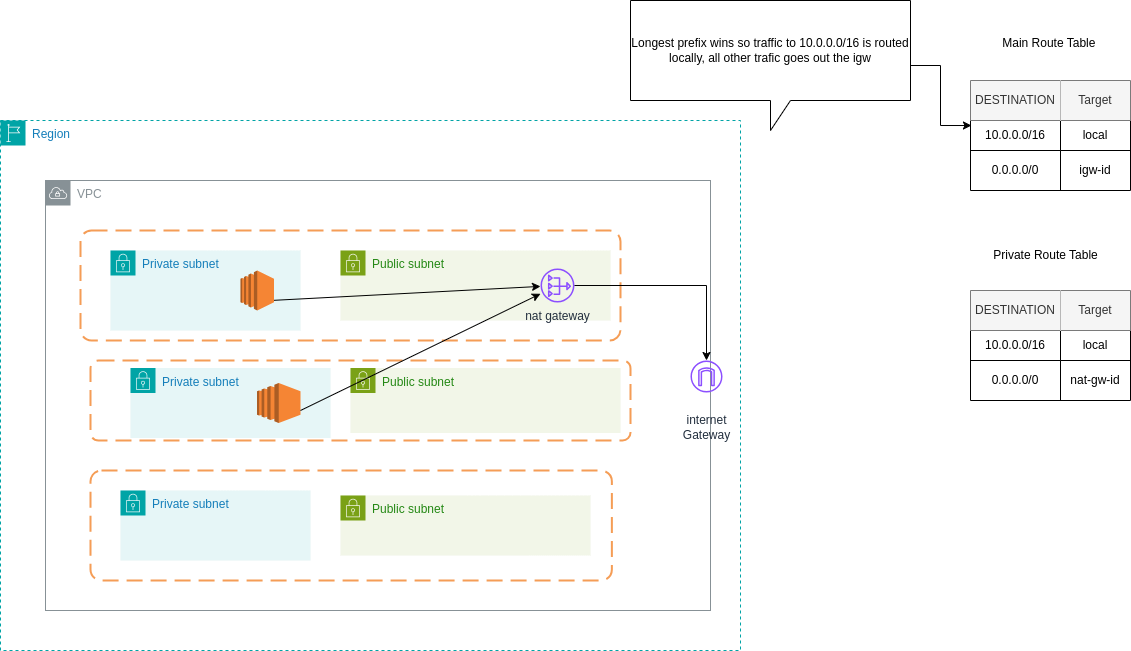

The diagram above was exported from draw.io. Its source (the exported page's mxGraphModel, read from the mxfile embedded in the PNG):
<mxGraphModel dx="1079" dy="754" grid="1" gridSize="10" guides="1" tooltips="1" connect="1" arrows="1" fold="1" page="1" pageScale="1" pageWidth="850" pageHeight="1100" math="0" shadow="0">
  <root>
    <mxCell id="0" />
    <mxCell id="1" parent="0" />
    <mxCell id="JBd_6_M5Q4wyhwv7pKVM-1" value="Region" style="points=[[0,0],[0.25,0],[0.5,0],[0.75,0],[1,0],[1,0.25],[1,0.5],[1,0.75],[1,1],[0.75,1],[0.5,1],[0.25,1],[0,1],[0,0.75],[0,0.5],[0,0.25]];outlineConnect=0;gradientColor=none;html=1;whiteSpace=wrap;fontSize=12;fontStyle=0;container=1;pointerEvents=0;collapsible=0;recursiveResize=0;shape=mxgraph.aws4.group;grIcon=mxgraph.aws4.group_region;strokeColor=#00A4A6;fillColor=none;verticalAlign=top;align=left;spacingLeft=30;fontColor=#147EBA;dashed=1;" parent="1" vertex="1">
      <mxGeometry x="50" y="140" width="740" height="530" as="geometry" />
    </mxCell>
    <mxCell id="JBd_6_M5Q4wyhwv7pKVM-2" value="VPC" style="sketch=0;outlineConnect=0;gradientColor=none;html=1;whiteSpace=wrap;fontSize=12;fontStyle=0;shape=mxgraph.aws4.group;grIcon=mxgraph.aws4.group_vpc;strokeColor=#879196;fillColor=none;verticalAlign=top;align=left;spacingLeft=30;fontColor=#879196;dashed=0;" parent="JBd_6_M5Q4wyhwv7pKVM-1" vertex="1">
      <mxGeometry x="45" y="60" width="665" height="430" as="geometry" />
    </mxCell>
    <mxCell id="JBd_6_M5Q4wyhwv7pKVM-3" value="" style="rounded=1;arcSize=10;dashed=1;strokeColor=#F59D56;fillColor=none;gradientColor=none;dashPattern=8 4;strokeWidth=2;" parent="JBd_6_M5Q4wyhwv7pKVM-1" vertex="1">
      <mxGeometry x="80" y="110" width="540" height="110" as="geometry" />
    </mxCell>
    <mxCell id="JBd_6_M5Q4wyhwv7pKVM-4" value="" style="rounded=1;arcSize=10;dashed=1;strokeColor=#F59D56;fillColor=none;gradientColor=none;dashPattern=8 4;strokeWidth=2;" parent="JBd_6_M5Q4wyhwv7pKVM-1" vertex="1">
      <mxGeometry x="90" y="240" width="540" height="80" as="geometry" />
    </mxCell>
    <mxCell id="JBd_6_M5Q4wyhwv7pKVM-5" value="" style="rounded=1;arcSize=10;dashed=1;strokeColor=#F59D56;fillColor=none;gradientColor=none;dashPattern=8 4;strokeWidth=2;" parent="JBd_6_M5Q4wyhwv7pKVM-1" vertex="1">
      <mxGeometry x="90" y="350" width="521.38" height="110" as="geometry" />
    </mxCell>
    <mxCell id="JBd_6_M5Q4wyhwv7pKVM-6" value="Public subnet" style="points=[[0,0],[0.25,0],[0.5,0],[0.75,0],[1,0],[1,0.25],[1,0.5],[1,0.75],[1,1],[0.75,1],[0.5,1],[0.25,1],[0,1],[0,0.75],[0,0.5],[0,0.25]];outlineConnect=0;gradientColor=none;html=1;whiteSpace=wrap;fontSize=12;fontStyle=0;container=1;pointerEvents=0;collapsible=0;recursiveResize=0;shape=mxgraph.aws4.group;grIcon=mxgraph.aws4.group_security_group;grStroke=0;strokeColor=#7AA116;fillColor=#F2F6E8;verticalAlign=top;align=left;spacingLeft=30;fontColor=#248814;dashed=0;" parent="JBd_6_M5Q4wyhwv7pKVM-1" vertex="1">
      <mxGeometry x="340" y="130" width="270" height="70" as="geometry" />
    </mxCell>
    <mxCell id="JBd_6_M5Q4wyhwv7pKVM-17" value="nat gateway" style="sketch=0;outlineConnect=0;fontColor=#232F3E;gradientColor=none;fillColor=#8C4FFF;strokeColor=none;dashed=0;verticalLabelPosition=bottom;verticalAlign=top;align=center;html=1;fontSize=12;fontStyle=0;aspect=fixed;pointerEvents=1;shape=mxgraph.aws4.nat_gateway;" parent="JBd_6_M5Q4wyhwv7pKVM-6" vertex="1">
      <mxGeometry x="200" y="18" width="34" height="34" as="geometry" />
    </mxCell>
    <mxCell id="JBd_6_M5Q4wyhwv7pKVM-7" value="Public subnet" style="points=[[0,0],[0.25,0],[0.5,0],[0.75,0],[1,0],[1,0.25],[1,0.5],[1,0.75],[1,1],[0.75,1],[0.5,1],[0.25,1],[0,1],[0,0.75],[0,0.5],[0,0.25]];outlineConnect=0;gradientColor=none;html=1;whiteSpace=wrap;fontSize=12;fontStyle=0;container=1;pointerEvents=0;collapsible=0;recursiveResize=0;shape=mxgraph.aws4.group;grIcon=mxgraph.aws4.group_security_group;grStroke=0;strokeColor=#7AA116;fillColor=#F2F6E8;verticalAlign=top;align=left;spacingLeft=30;fontColor=#248814;dashed=0;" parent="JBd_6_M5Q4wyhwv7pKVM-1" vertex="1">
      <mxGeometry x="350" y="247.5" width="270" height="65" as="geometry" />
    </mxCell>
    <mxCell id="JBd_6_M5Q4wyhwv7pKVM-10" value="Public subnet" style="points=[[0,0],[0.25,0],[0.5,0],[0.75,0],[1,0],[1,0.25],[1,0.5],[1,0.75],[1,1],[0.75,1],[0.5,1],[0.25,1],[0,1],[0,0.75],[0,0.5],[0,0.25]];outlineConnect=0;gradientColor=none;html=1;whiteSpace=wrap;fontSize=12;fontStyle=0;container=1;pointerEvents=0;collapsible=0;recursiveResize=0;shape=mxgraph.aws4.group;grIcon=mxgraph.aws4.group_security_group;grStroke=0;strokeColor=#7AA116;fillColor=#F2F6E8;verticalAlign=top;align=left;spacingLeft=30;fontColor=#248814;dashed=0;" parent="JBd_6_M5Q4wyhwv7pKVM-1" vertex="1">
      <mxGeometry x="340" y="375" width="250" height="60" as="geometry" />
    </mxCell>
    <mxCell id="JBd_6_M5Q4wyhwv7pKVM-11" value="Private subnet" style="points=[[0,0],[0.25,0],[0.5,0],[0.75,0],[1,0],[1,0.25],[1,0.5],[1,0.75],[1,1],[0.75,1],[0.5,1],[0.25,1],[0,1],[0,0.75],[0,0.5],[0,0.25]];outlineConnect=0;gradientColor=none;html=1;whiteSpace=wrap;fontSize=12;fontStyle=0;container=1;pointerEvents=0;collapsible=0;recursiveResize=0;shape=mxgraph.aws4.group;grIcon=mxgraph.aws4.group_security_group;grStroke=0;strokeColor=#00A4A6;fillColor=#E6F6F7;verticalAlign=top;align=left;spacingLeft=30;fontColor=#147EBA;dashed=0;" parent="JBd_6_M5Q4wyhwv7pKVM-1" vertex="1">
      <mxGeometry x="110" y="130" width="190" height="80" as="geometry" />
    </mxCell>
    <mxCell id="JBd_6_M5Q4wyhwv7pKVM-41" value="" style="endArrow=classic;html=1;rounded=0;" parent="JBd_6_M5Q4wyhwv7pKVM-11" target="JBd_6_M5Q4wyhwv7pKVM-17" edge="1">
      <mxGeometry width="50" height="50" relative="1" as="geometry">
        <mxPoint x="160" y="50" as="sourcePoint" />
        <mxPoint x="210" as="targetPoint" />
      </mxGeometry>
    </mxCell>
    <mxCell id="JBd_6_M5Q4wyhwv7pKVM-12" value="Private subnet" style="points=[[0,0],[0.25,0],[0.5,0],[0.75,0],[1,0],[1,0.25],[1,0.5],[1,0.75],[1,1],[0.75,1],[0.5,1],[0.25,1],[0,1],[0,0.75],[0,0.5],[0,0.25]];outlineConnect=0;gradientColor=none;html=1;whiteSpace=wrap;fontSize=12;fontStyle=0;container=1;pointerEvents=0;collapsible=0;recursiveResize=0;shape=mxgraph.aws4.group;grIcon=mxgraph.aws4.group_security_group;grStroke=0;strokeColor=#00A4A6;fillColor=#E6F6F7;verticalAlign=top;align=left;spacingLeft=30;fontColor=#147EBA;dashed=0;" parent="JBd_6_M5Q4wyhwv7pKVM-1" vertex="1">
      <mxGeometry x="130" y="247.5" width="200" height="70" as="geometry" />
    </mxCell>
    <mxCell id="JBd_6_M5Q4wyhwv7pKVM-14" value="Private subnet" style="points=[[0,0],[0.25,0],[0.5,0],[0.75,0],[1,0],[1,0.25],[1,0.5],[1,0.75],[1,1],[0.75,1],[0.5,1],[0.25,1],[0,1],[0,0.75],[0,0.5],[0,0.25]];outlineConnect=0;gradientColor=none;html=1;whiteSpace=wrap;fontSize=12;fontStyle=0;container=1;pointerEvents=0;collapsible=0;recursiveResize=0;shape=mxgraph.aws4.group;grIcon=mxgraph.aws4.group_security_group;grStroke=0;strokeColor=#00A4A6;fillColor=#E6F6F7;verticalAlign=top;align=left;spacingLeft=30;fontColor=#147EBA;dashed=0;" parent="JBd_6_M5Q4wyhwv7pKVM-1" vertex="1">
      <mxGeometry x="120" y="370" width="190" height="70" as="geometry" />
    </mxCell>
    <mxCell id="JBd_6_M5Q4wyhwv7pKVM-15" value="" style="outlineConnect=0;dashed=0;verticalLabelPosition=bottom;verticalAlign=top;align=center;html=1;shape=mxgraph.aws3.ec2;fillColor=#F58534;gradientColor=none;" parent="JBd_6_M5Q4wyhwv7pKVM-1" vertex="1">
      <mxGeometry x="240" y="150" width="33.5" height="40" as="geometry" />
    </mxCell>
    <mxCell id="JBd_6_M5Q4wyhwv7pKVM-16" value="" style="outlineConnect=0;dashed=0;verticalLabelPosition=bottom;verticalAlign=top;align=center;html=1;shape=mxgraph.aws3.ec2;fillColor=#F58534;gradientColor=none;" parent="JBd_6_M5Q4wyhwv7pKVM-1" vertex="1">
      <mxGeometry x="256.5" y="262.5" width="43.5" height="40" as="geometry" />
    </mxCell>
    <mxCell id="JBd_6_M5Q4wyhwv7pKVM-18" value="&lt;br&gt;internet&lt;br&gt;Gateway" style="sketch=0;outlineConnect=0;fontColor=#232F3E;gradientColor=none;fillColor=#8C4FFF;strokeColor=none;dashed=0;verticalLabelPosition=bottom;verticalAlign=top;align=center;html=1;fontSize=12;fontStyle=0;aspect=fixed;pointerEvents=1;shape=mxgraph.aws4.internet_gateway;" parent="JBd_6_M5Q4wyhwv7pKVM-1" vertex="1">
      <mxGeometry x="690" y="240" width="32" height="32" as="geometry" />
    </mxCell>
    <mxCell id="JBd_6_M5Q4wyhwv7pKVM-42" value="" style="endArrow=classic;html=1;rounded=0;" parent="JBd_6_M5Q4wyhwv7pKVM-1" target="JBd_6_M5Q4wyhwv7pKVM-17" edge="1">
      <mxGeometry width="50" height="50" relative="1" as="geometry">
        <mxPoint x="300" y="290" as="sourcePoint" />
        <mxPoint x="350" y="240" as="targetPoint" />
      </mxGeometry>
    </mxCell>
    <mxCell id="JBd_6_M5Q4wyhwv7pKVM-43" style="edgeStyle=orthogonalEdgeStyle;rounded=0;orthogonalLoop=1;jettySize=auto;html=1;" parent="JBd_6_M5Q4wyhwv7pKVM-1" source="JBd_6_M5Q4wyhwv7pKVM-17" target="JBd_6_M5Q4wyhwv7pKVM-18" edge="1">
      <mxGeometry relative="1" as="geometry" />
    </mxCell>
    <mxCell id="JBd_6_M5Q4wyhwv7pKVM-19" value="" style="shape=table;startSize=0;container=1;collapsible=0;childLayout=tableLayout;" parent="1" vertex="1">
      <mxGeometry x="1020" y="100" width="160" height="110" as="geometry" />
    </mxCell>
    <mxCell id="JBd_6_M5Q4wyhwv7pKVM-20" value="" style="shape=tableRow;horizontal=0;startSize=0;swimlaneHead=0;swimlaneBody=0;strokeColor=inherit;top=0;left=0;bottom=0;right=0;collapsible=0;dropTarget=0;fillColor=none;points=[[0,0.5],[1,0.5]];portConstraint=eastwest;" parent="JBd_6_M5Q4wyhwv7pKVM-19" vertex="1">
      <mxGeometry width="160" height="40" as="geometry" />
    </mxCell>
    <mxCell id="JBd_6_M5Q4wyhwv7pKVM-21" value="DESTINATION" style="shape=partialRectangle;html=1;whiteSpace=wrap;connectable=0;strokeColor=#666666;overflow=hidden;fillColor=#f5f5f5;top=0;left=0;bottom=0;right=0;pointerEvents=1;fontColor=#333333;" parent="JBd_6_M5Q4wyhwv7pKVM-20" vertex="1">
      <mxGeometry width="90" height="40" as="geometry">
        <mxRectangle width="90" height="40" as="alternateBounds" />
      </mxGeometry>
    </mxCell>
    <mxCell id="JBd_6_M5Q4wyhwv7pKVM-22" value="Target" style="shape=partialRectangle;html=1;whiteSpace=wrap;connectable=0;strokeColor=#666666;overflow=hidden;fillColor=#f5f5f5;top=0;left=0;bottom=0;right=0;pointerEvents=1;fontColor=#333333;" parent="JBd_6_M5Q4wyhwv7pKVM-20" vertex="1">
      <mxGeometry x="90" width="70" height="40" as="geometry">
        <mxRectangle width="70" height="40" as="alternateBounds" />
      </mxGeometry>
    </mxCell>
    <mxCell id="JBd_6_M5Q4wyhwv7pKVM-23" value="" style="shape=tableRow;horizontal=0;startSize=0;swimlaneHead=0;swimlaneBody=0;strokeColor=inherit;top=0;left=0;bottom=0;right=0;collapsible=0;dropTarget=0;fillColor=none;points=[[0,0.5],[1,0.5]];portConstraint=eastwest;" parent="JBd_6_M5Q4wyhwv7pKVM-19" vertex="1">
      <mxGeometry y="40" width="160" height="30" as="geometry" />
    </mxCell>
    <mxCell id="JBd_6_M5Q4wyhwv7pKVM-24" value="10.0.0.0/16" style="shape=partialRectangle;html=1;whiteSpace=wrap;connectable=0;strokeColor=inherit;overflow=hidden;fillColor=none;top=0;left=0;bottom=0;right=0;pointerEvents=1;" parent="JBd_6_M5Q4wyhwv7pKVM-23" vertex="1">
      <mxGeometry width="90" height="30" as="geometry">
        <mxRectangle width="90" height="30" as="alternateBounds" />
      </mxGeometry>
    </mxCell>
    <mxCell id="JBd_6_M5Q4wyhwv7pKVM-25" value="local" style="shape=partialRectangle;html=1;whiteSpace=wrap;connectable=0;strokeColor=inherit;overflow=hidden;fillColor=none;top=0;left=0;bottom=0;right=0;pointerEvents=1;" parent="JBd_6_M5Q4wyhwv7pKVM-23" vertex="1">
      <mxGeometry x="90" width="70" height="30" as="geometry">
        <mxRectangle width="70" height="30" as="alternateBounds" />
      </mxGeometry>
    </mxCell>
    <mxCell id="JBd_6_M5Q4wyhwv7pKVM-26" value="" style="shape=tableRow;horizontal=0;startSize=0;swimlaneHead=0;swimlaneBody=0;strokeColor=inherit;top=0;left=0;bottom=0;right=0;collapsible=0;dropTarget=0;fillColor=none;points=[[0,0.5],[1,0.5]];portConstraint=eastwest;" parent="JBd_6_M5Q4wyhwv7pKVM-19" vertex="1">
      <mxGeometry y="70" width="160" height="40" as="geometry" />
    </mxCell>
    <mxCell id="JBd_6_M5Q4wyhwv7pKVM-27" value="0.0.0.0/0" style="shape=partialRectangle;html=1;whiteSpace=wrap;connectable=0;strokeColor=inherit;overflow=hidden;fillColor=none;top=0;left=0;bottom=0;right=0;pointerEvents=1;" parent="JBd_6_M5Q4wyhwv7pKVM-26" vertex="1">
      <mxGeometry width="90" height="40" as="geometry">
        <mxRectangle width="90" height="40" as="alternateBounds" />
      </mxGeometry>
    </mxCell>
    <mxCell id="JBd_6_M5Q4wyhwv7pKVM-28" value="igw-id" style="shape=partialRectangle;html=1;whiteSpace=wrap;connectable=0;strokeColor=inherit;overflow=hidden;fillColor=none;top=0;left=0;bottom=0;right=0;pointerEvents=1;" parent="JBd_6_M5Q4wyhwv7pKVM-26" vertex="1">
      <mxGeometry x="90" width="70" height="40" as="geometry">
        <mxRectangle width="70" height="40" as="alternateBounds" />
      </mxGeometry>
    </mxCell>
    <mxCell id="JBd_6_M5Q4wyhwv7pKVM-29" value="" style="shape=table;startSize=0;container=1;collapsible=0;childLayout=tableLayout;" parent="1" vertex="1">
      <mxGeometry x="1020" y="310" width="160" height="110" as="geometry" />
    </mxCell>
    <mxCell id="JBd_6_M5Q4wyhwv7pKVM-30" value="" style="shape=tableRow;horizontal=0;startSize=0;swimlaneHead=0;swimlaneBody=0;strokeColor=inherit;top=0;left=0;bottom=0;right=0;collapsible=0;dropTarget=0;fillColor=none;points=[[0,0.5],[1,0.5]];portConstraint=eastwest;" parent="JBd_6_M5Q4wyhwv7pKVM-29" vertex="1">
      <mxGeometry width="160" height="40" as="geometry" />
    </mxCell>
    <mxCell id="JBd_6_M5Q4wyhwv7pKVM-31" value="DESTINATION" style="shape=partialRectangle;html=1;whiteSpace=wrap;connectable=0;strokeColor=#666666;overflow=hidden;fillColor=#f5f5f5;top=0;left=0;bottom=0;right=0;pointerEvents=1;fontColor=#333333;" parent="JBd_6_M5Q4wyhwv7pKVM-30" vertex="1">
      <mxGeometry width="90" height="40" as="geometry">
        <mxRectangle width="90" height="40" as="alternateBounds" />
      </mxGeometry>
    </mxCell>
    <mxCell id="JBd_6_M5Q4wyhwv7pKVM-32" value="Target" style="shape=partialRectangle;html=1;whiteSpace=wrap;connectable=0;strokeColor=#666666;overflow=hidden;fillColor=#f5f5f5;top=0;left=0;bottom=0;right=0;pointerEvents=1;fontColor=#333333;" parent="JBd_6_M5Q4wyhwv7pKVM-30" vertex="1">
      <mxGeometry x="90" width="70" height="40" as="geometry">
        <mxRectangle width="70" height="40" as="alternateBounds" />
      </mxGeometry>
    </mxCell>
    <mxCell id="JBd_6_M5Q4wyhwv7pKVM-33" value="" style="shape=tableRow;horizontal=0;startSize=0;swimlaneHead=0;swimlaneBody=0;strokeColor=inherit;top=0;left=0;bottom=0;right=0;collapsible=0;dropTarget=0;fillColor=none;points=[[0,0.5],[1,0.5]];portConstraint=eastwest;" parent="JBd_6_M5Q4wyhwv7pKVM-29" vertex="1">
      <mxGeometry y="40" width="160" height="30" as="geometry" />
    </mxCell>
    <mxCell id="JBd_6_M5Q4wyhwv7pKVM-34" value="10.0.0.0/16" style="shape=partialRectangle;html=1;whiteSpace=wrap;connectable=0;strokeColor=inherit;overflow=hidden;fillColor=none;top=0;left=0;bottom=0;right=0;pointerEvents=1;" parent="JBd_6_M5Q4wyhwv7pKVM-33" vertex="1">
      <mxGeometry width="90" height="30" as="geometry">
        <mxRectangle width="90" height="30" as="alternateBounds" />
      </mxGeometry>
    </mxCell>
    <mxCell id="JBd_6_M5Q4wyhwv7pKVM-35" value="local" style="shape=partialRectangle;html=1;whiteSpace=wrap;connectable=0;strokeColor=inherit;overflow=hidden;fillColor=none;top=0;left=0;bottom=0;right=0;pointerEvents=1;" parent="JBd_6_M5Q4wyhwv7pKVM-33" vertex="1">
      <mxGeometry x="90" width="70" height="30" as="geometry">
        <mxRectangle width="70" height="30" as="alternateBounds" />
      </mxGeometry>
    </mxCell>
    <mxCell id="JBd_6_M5Q4wyhwv7pKVM-36" value="" style="shape=tableRow;horizontal=0;startSize=0;swimlaneHead=0;swimlaneBody=0;strokeColor=inherit;top=0;left=0;bottom=0;right=0;collapsible=0;dropTarget=0;fillColor=none;points=[[0,0.5],[1,0.5]];portConstraint=eastwest;" parent="JBd_6_M5Q4wyhwv7pKVM-29" vertex="1">
      <mxGeometry y="70" width="160" height="40" as="geometry" />
    </mxCell>
    <mxCell id="JBd_6_M5Q4wyhwv7pKVM-37" value="0.0.0.0/0" style="shape=partialRectangle;html=1;whiteSpace=wrap;connectable=0;strokeColor=inherit;overflow=hidden;fillColor=none;top=0;left=0;bottom=0;right=0;pointerEvents=1;" parent="JBd_6_M5Q4wyhwv7pKVM-36" vertex="1">
      <mxGeometry width="90" height="40" as="geometry">
        <mxRectangle width="90" height="40" as="alternateBounds" />
      </mxGeometry>
    </mxCell>
    <mxCell id="JBd_6_M5Q4wyhwv7pKVM-38" value="nat-gw-id" style="shape=partialRectangle;html=1;whiteSpace=wrap;connectable=0;strokeColor=inherit;overflow=hidden;fillColor=none;top=0;left=0;bottom=0;right=0;pointerEvents=1;" parent="JBd_6_M5Q4wyhwv7pKVM-36" vertex="1">
      <mxGeometry x="90" width="70" height="40" as="geometry">
        <mxRectangle width="70" height="40" as="alternateBounds" />
      </mxGeometry>
    </mxCell>
    <mxCell id="JBd_6_M5Q4wyhwv7pKVM-39" value="Private Route Table" style="text;html=1;align=center;verticalAlign=middle;resizable=0;points=[];autosize=1;strokeColor=none;fillColor=none;" parent="1" vertex="1">
      <mxGeometry x="1030" y="260" width="130" height="30" as="geometry" />
    </mxCell>
    <mxCell id="JBd_6_M5Q4wyhwv7pKVM-40" value="Main Route Table&amp;nbsp;" style="text;html=1;align=center;verticalAlign=middle;resizable=0;points=[];autosize=1;strokeColor=none;fillColor=none;" parent="1" vertex="1">
      <mxGeometry x="1040" y="48" width="120" height="30" as="geometry" />
    </mxCell>
    <mxCell id="JBd_6_M5Q4wyhwv7pKVM-44" value="Longest prefix wins so traffic to 10.0.0.0/16 is routed locally, all other trafic goes out the igw" style="shape=callout;whiteSpace=wrap;html=1;perimeter=calloutPerimeter;" parent="1" vertex="1">
      <mxGeometry x="680" y="20" width="280" height="130" as="geometry" />
    </mxCell>
    <mxCell id="JBd_6_M5Q4wyhwv7pKVM-46" style="edgeStyle=orthogonalEdgeStyle;rounded=0;orthogonalLoop=1;jettySize=auto;html=1;entryX=0.006;entryY=0.167;entryDx=0;entryDy=0;entryPerimeter=0;" parent="1" source="JBd_6_M5Q4wyhwv7pKVM-44" target="JBd_6_M5Q4wyhwv7pKVM-23" edge="1">
      <mxGeometry relative="1" as="geometry" />
    </mxCell>
  </root>
</mxGraphModel>